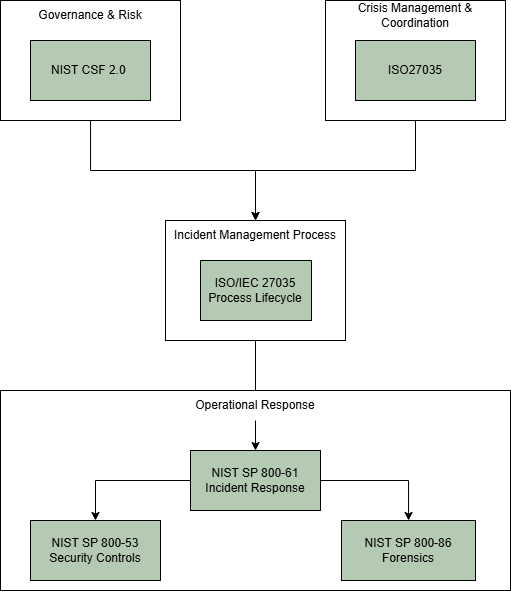

The diagram above was exported from draw.io. Its source (the exported page's mxGraphModel, read from the mxfile embedded in the PNG):
<mxGraphModel dx="1179" dy="732" grid="1" gridSize="10" guides="1" tooltips="1" connect="1" arrows="1" fold="1" page="1" pageScale="1" pageWidth="850" pageHeight="1100" math="0" shadow="0">
  <root>
    <mxCell id="0" />
    <mxCell id="1" parent="0" />
    <mxCell id="2" parent="1" style="rounded=0;whiteSpace=wrap;html=1;" value="" vertex="1">
      <mxGeometry height="200" width="510" x="100" y="590" as="geometry" />
    </mxCell>
    <mxCell id="3" edge="1" parent="1" source="4" style="edgeStyle=orthogonalEdgeStyle;rounded=0;orthogonalLoop=1;jettySize=auto;html=1;" target="16">
      <mxGeometry relative="1" as="geometry" />
    </mxCell>
    <mxCell id="4" parent="1" style="rounded=0;whiteSpace=wrap;html=1;" value="" vertex="1">
      <mxGeometry height="120" width="180" x="100" y="200" as="geometry" />
    </mxCell>
    <mxCell id="5" parent="1" style="rounded=0;whiteSpace=wrap;html=1;fillColor=#B4CAB2;" value="" vertex="1">
      <mxGeometry height="60" width="120" x="130" y="240" as="geometry" />
    </mxCell>
    <mxCell id="6" parent="1" style="text;html=1;whiteSpace=wrap;strokeColor=none;fillColor=none;align=center;verticalAlign=middle;rounded=0;" value="Governance &amp;amp; Risk" vertex="1">
      <mxGeometry height="30" width="110" x="135" y="200" as="geometry" />
    </mxCell>
    <mxCell id="7" parent="1" style="text;html=1;whiteSpace=wrap;strokeColor=none;fillColor=none;align=center;verticalAlign=middle;rounded=0;" value="NIST CSF 2.0&amp;nbsp;" vertex="1">
      <mxGeometry height="30" width="100" x="140" y="255" as="geometry" />
    </mxCell>
    <mxCell id="8" edge="1" parent="1" source="9" style="edgeStyle=orthogonalEdgeStyle;rounded=0;orthogonalLoop=1;jettySize=auto;html=1;" target="16">
      <mxGeometry relative="1" as="geometry" />
    </mxCell>
    <mxCell id="9" parent="1" style="rounded=0;whiteSpace=wrap;html=1;" value="" vertex="1">
      <mxGeometry height="120" width="180" x="425" y="200" as="geometry" />
    </mxCell>
    <mxCell id="10" parent="1" style="rounded=0;whiteSpace=wrap;html=1;fillColor=#B4CAB2;" value="" vertex="1">
      <mxGeometry height="60" width="120" x="455" y="240" as="geometry" />
    </mxCell>
    <mxCell id="11" parent="1" style="text;html=1;whiteSpace=wrap;strokeColor=none;fillColor=none;align=center;verticalAlign=middle;rounded=0;" value="Crisis Management &amp;amp; Coordination" vertex="1">
      <mxGeometry height="30" width="170" x="430" y="200" as="geometry" />
    </mxCell>
    <mxCell id="12" parent="1" style="text;html=1;whiteSpace=wrap;strokeColor=none;fillColor=none;align=center;verticalAlign=middle;rounded=0;" value="ISO27035" vertex="1">
      <mxGeometry height="30" width="100" x="465" y="255" as="geometry" />
    </mxCell>
    <mxCell id="13" edge="1" parent="1" source="14" style="edgeStyle=orthogonalEdgeStyle;rounded=0;orthogonalLoop=1;jettySize=auto;html=1;endArrow=none;endFill=0;" target="2">
      <mxGeometry relative="1" as="geometry" />
    </mxCell>
    <mxCell id="14" parent="1" style="rounded=0;whiteSpace=wrap;html=1;" value="" vertex="1">
      <mxGeometry height="120" width="180" x="265" y="420" as="geometry" />
    </mxCell>
    <mxCell id="15" parent="1" style="rounded=0;whiteSpace=wrap;html=1;fillColor=#B4CAB2;" value="" vertex="1">
      <mxGeometry height="60" width="111" x="300" y="460" as="geometry" />
    </mxCell>
    <mxCell id="16" parent="1" style="text;html=1;whiteSpace=wrap;strokeColor=none;fillColor=none;align=center;verticalAlign=middle;rounded=0;" value="Incident Management Process" vertex="1">
      <mxGeometry height="30" width="170" x="270" y="420" as="geometry" />
    </mxCell>
    <mxCell id="17" parent="1" style="text;html=1;whiteSpace=wrap;strokeColor=none;fillColor=none;align=center;verticalAlign=middle;rounded=0;" value="ISO/IEC 27035 Process Lifecycle" vertex="1">
      <mxGeometry height="30" width="110" x="300" y="475" as="geometry" />
    </mxCell>
    <mxCell id="18" edge="1" parent="1" source="20" style="edgeStyle=orthogonalEdgeStyle;rounded=0;orthogonalLoop=1;jettySize=auto;html=1;" target="22">
      <mxGeometry relative="1" as="geometry" />
    </mxCell>
    <mxCell id="19" edge="1" parent="1" source="20" style="edgeStyle=orthogonalEdgeStyle;rounded=0;orthogonalLoop=1;jettySize=auto;html=1;" target="24">
      <mxGeometry relative="1" as="geometry" />
    </mxCell>
    <mxCell id="20" parent="1" style="rounded=0;whiteSpace=wrap;html=1;fillColor=#B4CAB2;" value="" vertex="1">
      <mxGeometry height="60" width="130" x="290" y="650" as="geometry" />
    </mxCell>
    <mxCell id="21" parent="1" style="text;html=1;whiteSpace=wrap;strokeColor=none;fillColor=none;align=center;verticalAlign=middle;rounded=0;" value="NIST SP 800-61 Incident Response" vertex="1">
      <mxGeometry height="30" width="130" x="290" y="665" as="geometry" />
    </mxCell>
    <mxCell id="22" parent="1" style="rounded=0;whiteSpace=wrap;html=1;fillColor=#B4CAB2;" value="" vertex="1">
      <mxGeometry height="60" width="134" x="441" y="720" as="geometry" />
    </mxCell>
    <mxCell id="23" parent="1" style="text;html=1;whiteSpace=wrap;strokeColor=none;fillColor=none;align=center;verticalAlign=middle;rounded=0;" value="NIST SP 800-86 Forensics" vertex="1">
      <mxGeometry height="30" width="114" x="451" y="735" as="geometry" />
    </mxCell>
    <mxCell id="24" parent="1" style="rounded=0;whiteSpace=wrap;html=1;fillColor=#B4CAB2;" value="" vertex="1">
      <mxGeometry height="60" width="130" x="130" y="720" as="geometry" />
    </mxCell>
    <mxCell id="25" parent="1" style="text;html=1;whiteSpace=wrap;strokeColor=none;fillColor=none;align=center;verticalAlign=middle;rounded=0;" value="NIST SP 800-53 Security Controls" vertex="1">
      <mxGeometry height="30" width="110" x="140" y="735" as="geometry" />
    </mxCell>
    <mxCell id="26" edge="1" parent="1" source="27" style="edgeStyle=orthogonalEdgeStyle;rounded=0;orthogonalLoop=1;jettySize=auto;html=1;" target="20">
      <mxGeometry relative="1" as="geometry" />
    </mxCell>
    <mxCell id="27" parent="1" style="text;html=1;whiteSpace=wrap;strokeColor=none;fillColor=none;align=center;verticalAlign=middle;rounded=0;" value="Operational Response" vertex="1">
      <mxGeometry height="30" width="340" x="185" y="590" as="geometry" />
    </mxCell>
  </root>
</mxGraphModel>